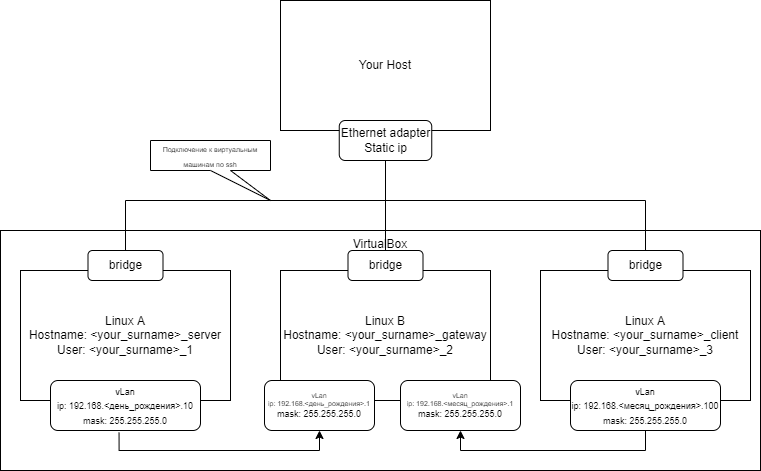

The diagram above was exported from draw.io. Its source (the exported page's mxGraphModel, read from the mxfile embedded in the PNG):
<mxGraphModel dx="962" dy="1680" grid="1" gridSize="10" guides="1" tooltips="1" connect="1" arrows="1" fold="1" page="1" pageScale="1" pageWidth="827" pageHeight="1169" math="0" shadow="0">
  <root>
    <mxCell id="0" />
    <mxCell id="1" parent="0" />
    <mxCell id="hFV8IuwglPpLmcQmdngS-7" value="VirtualBox" style="whiteSpace=wrap;html=1;verticalAlign=top;" vertex="1" parent="1">
      <mxGeometry x="40" y="220" width="760" height="240" as="geometry" />
    </mxCell>
    <mxCell id="hFV8IuwglPpLmcQmdngS-1" value="Linux A&lt;br&gt;Hostname: &amp;lt;your_surname&amp;gt;_server&lt;br&gt;User: &amp;lt;your_surname&amp;gt;_1" style="whiteSpace=wrap;html=1;" vertex="1" parent="1">
      <mxGeometry x="60" y="260" width="210" height="130" as="geometry" />
    </mxCell>
    <mxCell id="hFV8IuwglPpLmcQmdngS-2" value="Linux B&lt;br&gt;Hostname: &amp;lt;your_surname&amp;gt;_gateway&lt;br&gt;User: &amp;lt;your_surname&amp;gt;_2" style="whiteSpace=wrap;html=1;" vertex="1" parent="1">
      <mxGeometry x="320" y="260" width="210" height="130" as="geometry" />
    </mxCell>
    <mxCell id="hFV8IuwglPpLmcQmdngS-3" value="Linux A&lt;br&gt;Hostname: &amp;lt;your_surname&amp;gt;_client&lt;br&gt;User: &amp;lt;your_surname&amp;gt;_3" style="whiteSpace=wrap;html=1;" vertex="1" parent="1">
      <mxGeometry x="580" y="260" width="210" height="130" as="geometry" />
    </mxCell>
    <mxCell id="hFV8IuwglPpLmcQmdngS-8" style="edgeStyle=orthogonalEdgeStyle;rounded=0;orthogonalLoop=1;jettySize=auto;html=1;exitX=0.5;exitY=1;exitDx=0;exitDy=0;" edge="1" parent="1" source="hFV8IuwglPpLmcQmdngS-6" target="hFV8IuwglPpLmcQmdngS-1">
      <mxGeometry relative="1" as="geometry" />
    </mxCell>
    <mxCell id="hFV8IuwglPpLmcQmdngS-9" style="edgeStyle=orthogonalEdgeStyle;rounded=0;orthogonalLoop=1;jettySize=auto;html=1;entryX=0.5;entryY=0;entryDx=0;entryDy=0;" edge="1" parent="1" source="hFV8IuwglPpLmcQmdngS-6" target="hFV8IuwglPpLmcQmdngS-2">
      <mxGeometry relative="1" as="geometry" />
    </mxCell>
    <mxCell id="hFV8IuwglPpLmcQmdngS-10" style="edgeStyle=orthogonalEdgeStyle;rounded=0;orthogonalLoop=1;jettySize=auto;html=1;entryX=0.5;entryY=0;entryDx=0;entryDy=0;exitX=0.5;exitY=1;exitDx=0;exitDy=0;" edge="1" parent="1" source="hFV8IuwglPpLmcQmdngS-6" target="hFV8IuwglPpLmcQmdngS-3">
      <mxGeometry relative="1" as="geometry" />
    </mxCell>
    <mxCell id="hFV8IuwglPpLmcQmdngS-6" value="Your Host" style="whiteSpace=wrap;html=1;" vertex="1" parent="1">
      <mxGeometry x="320" y="-10" width="210" height="130" as="geometry" />
    </mxCell>
    <mxCell id="hFV8IuwglPpLmcQmdngS-11" value="Ethernet adapter&lt;br&gt;Static ip" style="rounded=1;whiteSpace=wrap;html=1;" vertex="1" parent="1">
      <mxGeometry x="378.75" y="110" width="92.5" height="40" as="geometry" />
    </mxCell>
    <mxCell id="hFV8IuwglPpLmcQmdngS-13" value="bridge" style="rounded=1;whiteSpace=wrap;html=1;" vertex="1" parent="1">
      <mxGeometry x="127.5" y="240" width="75" height="30" as="geometry" />
    </mxCell>
    <mxCell id="hFV8IuwglPpLmcQmdngS-14" value="bridge" style="rounded=1;whiteSpace=wrap;html=1;" vertex="1" parent="1">
      <mxGeometry x="387.5" y="240" width="75" height="30" as="geometry" />
    </mxCell>
    <mxCell id="hFV8IuwglPpLmcQmdngS-15" value="bridge" style="rounded=1;whiteSpace=wrap;html=1;" vertex="1" parent="1">
      <mxGeometry x="647.5" y="240" width="75" height="30" as="geometry" />
    </mxCell>
    <mxCell id="hFV8IuwglPpLmcQmdngS-16" value="&lt;font style=&quot;font-size: 7px&quot;&gt;Подключение к виртуальным машинам по ssh&lt;/font&gt;" style="shape=callout;whiteSpace=wrap;html=1;perimeter=calloutPerimeter;position2=1;" vertex="1" parent="1">
      <mxGeometry x="190" y="130" width="120" height="60" as="geometry" />
    </mxCell>
    <mxCell id="hFV8IuwglPpLmcQmdngS-27" style="edgeStyle=orthogonalEdgeStyle;rounded=0;orthogonalLoop=1;jettySize=auto;html=1;entryX=0.5;entryY=1;entryDx=0;entryDy=0;fontSize=7;exitX=0.457;exitY=1.043;exitDx=0;exitDy=0;exitPerimeter=0;" edge="1" parent="1" source="hFV8IuwglPpLmcQmdngS-18" target="hFV8IuwglPpLmcQmdngS-26">
      <mxGeometry relative="1" as="geometry">
        <Array as="points">
          <mxPoint x="159" y="440" />
          <mxPoint x="359" y="440" />
        </Array>
      </mxGeometry>
    </mxCell>
    <mxCell id="hFV8IuwglPpLmcQmdngS-18" value="&lt;font style=&quot;font-size: 9px&quot;&gt;vLan&lt;br&gt;ip: 192.168.&amp;lt;день_рождения&amp;gt;.10&lt;br&gt;mask: 255.255.255.0&lt;br&gt;&lt;/font&gt;" style="rounded=1;whiteSpace=wrap;html=1;" vertex="1" parent="1">
      <mxGeometry x="90" y="370" width="150" height="50" as="geometry" />
    </mxCell>
    <mxCell id="hFV8IuwglPpLmcQmdngS-28" style="edgeStyle=orthogonalEdgeStyle;rounded=0;orthogonalLoop=1;jettySize=auto;html=1;entryX=0.5;entryY=1;entryDx=0;entryDy=0;fontSize=7;exitX=0.5;exitY=1;exitDx=0;exitDy=0;" edge="1" parent="1" source="hFV8IuwglPpLmcQmdngS-23" target="hFV8IuwglPpLmcQmdngS-24">
      <mxGeometry relative="1" as="geometry" />
    </mxCell>
    <mxCell id="hFV8IuwglPpLmcQmdngS-23" value="&lt;font style=&quot;font-size: 9px&quot;&gt;vLan&lt;br&gt;ip: 192.168.&amp;lt;месяц_рождения&amp;gt;.100&lt;br&gt;mask: 255.255.255.0&lt;br&gt;&lt;/font&gt;" style="rounded=1;whiteSpace=wrap;html=1;" vertex="1" parent="1">
      <mxGeometry x="610" y="370" width="150" height="50" as="geometry" />
    </mxCell>
    <mxCell id="hFV8IuwglPpLmcQmdngS-24" value="&lt;font style=&quot;font-size: 7px&quot;&gt;vLan&lt;br style=&quot;font-size: 7px&quot;&gt;ip: 192.168.&amp;lt;месяц_рождения&amp;gt;.1&lt;br&gt;&lt;span style=&quot;font-size: 9px&quot;&gt;mask: 255.255.255.0&lt;/span&gt;&lt;br&gt;&lt;/font&gt;" style="rounded=1;whiteSpace=wrap;html=1;fontSize=7;" vertex="1" parent="1">
      <mxGeometry x="440" y="370" width="120" height="50" as="geometry" />
    </mxCell>
    <mxCell id="hFV8IuwglPpLmcQmdngS-26" value="&lt;font style=&quot;font-size: 7px&quot;&gt;vLan&lt;br style=&quot;font-size: 7px&quot;&gt;ip: 192.168.&amp;lt;день_рождения&amp;gt;.1&lt;br&gt;&lt;span style=&quot;font-size: 9px&quot;&gt;mask: 255.255.255.0&lt;/span&gt;&lt;br&gt;&lt;/font&gt;" style="rounded=1;whiteSpace=wrap;html=1;fontSize=7;" vertex="1" parent="1">
      <mxGeometry x="304" y="370" width="110" height="50" as="geometry" />
    </mxCell>
  </root>
</mxGraphModel>